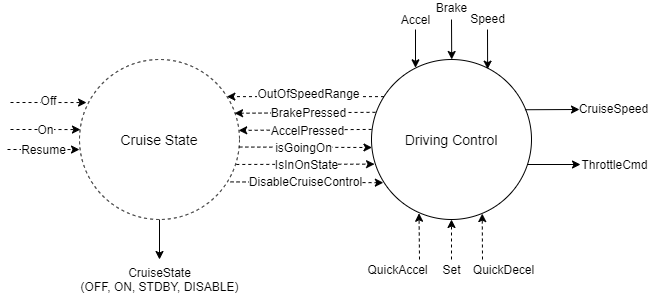

The diagram above was exported from draw.io. Its source (the exported page's mxGraphModel, read from the mxfile embedded in the PNG):
<mxGraphModel dx="905" dy="672" grid="0" gridSize="10" guides="1" tooltips="1" connect="1" arrows="1" fold="1" page="1" pageScale="1" pageWidth="1654" pageHeight="1169" math="0" shadow="0">
  <root>
    <mxCell id="0" />
    <mxCell id="1" parent="0" />
    <mxCell id="5xEWd3McZoz8Aa_qshaV-1" value="Driving Control" style="ellipse;whiteSpace=wrap;html=1;aspect=fixed;fontSize=14;" parent="1" vertex="1">
      <mxGeometry x="512" y="110" width="160" height="160" as="geometry" />
    </mxCell>
    <mxCell id="5xEWd3McZoz8Aa_qshaV-2" value="Cruise State" style="ellipse;whiteSpace=wrap;html=1;aspect=fixed;dashed=1;fontSize=14;" parent="1" vertex="1">
      <mxGeometry x="220" y="110" width="160" height="160" as="geometry" />
    </mxCell>
    <mxCell id="5xEWd3McZoz8Aa_qshaV-3" value="&lt;font style=&quot;font-size: 12px&quot;&gt;On&lt;/font&gt;" style="endArrow=classic;html=1;entryX=0.006;entryY=0.438;entryDx=0;entryDy=0;entryPerimeter=0;dashed=1;" parent="1" target="5xEWd3McZoz8Aa_qshaV-2" edge="1">
      <mxGeometry width="50" height="50" relative="1" as="geometry">
        <mxPoint x="151" y="180" as="sourcePoint" />
        <mxPoint x="217" y="180" as="targetPoint" />
        <Array as="points">
          <mxPoint x="184" y="180" />
        </Array>
      </mxGeometry>
    </mxCell>
    <mxCell id="5xEWd3McZoz8Aa_qshaV-4" value="" style="endArrow=classic;html=1;entryX=0.044;entryY=0.269;entryDx=0;entryDy=0;entryPerimeter=0;dashed=1;" parent="1" target="5xEWd3McZoz8Aa_qshaV-2" edge="1">
      <mxGeometry width="50" height="50" relative="1" as="geometry">
        <mxPoint x="151" y="153" as="sourcePoint" />
        <mxPoint x="580" y="390" as="targetPoint" />
      </mxGeometry>
    </mxCell>
    <mxCell id="5xEWd3McZoz8Aa_qshaV-5" value="Off" style="text;html=1;align=center;verticalAlign=middle;resizable=0;points=[];labelBackgroundColor=#ffffff;" parent="5xEWd3McZoz8Aa_qshaV-4" vertex="1" connectable="0">
      <mxGeometry x="-0.3735" y="2" relative="1" as="geometry">
        <mxPoint x="13" as="offset" />
      </mxGeometry>
    </mxCell>
    <mxCell id="5xEWd3McZoz8Aa_qshaV-6" value="&lt;font style=&quot;font-size: 12px&quot;&gt;Resume&lt;/font&gt;" style="endArrow=classic;html=1;entryX=0.044;entryY=0.269;entryDx=0;entryDy=0;entryPerimeter=0;dashed=1;" parent="1" edge="1">
      <mxGeometry width="50" height="50" relative="1" as="geometry">
        <mxPoint x="148" y="200" as="sourcePoint" />
        <mxPoint x="219.99999999999997" y="200.03999999999996" as="targetPoint" />
      </mxGeometry>
    </mxCell>
    <mxCell id="5xEWd3McZoz8Aa_qshaV-8" value="&lt;font style=&quot;font-size: 12px&quot;&gt;Set&lt;/font&gt;" style="endArrow=classic;html=1;entryX=0.5;entryY=1;entryDx=0;entryDy=0;dashed=1;" parent="1" target="5xEWd3McZoz8Aa_qshaV-1" edge="1">
      <mxGeometry x="-1" y="-10" width="50" height="50" relative="1" as="geometry">
        <mxPoint x="592" y="310" as="sourcePoint" />
        <mxPoint x="609.04" y="400.03999999999996" as="targetPoint" />
        <mxPoint x="-10" y="10" as="offset" />
      </mxGeometry>
    </mxCell>
    <mxCell id="5xEWd3McZoz8Aa_qshaV-9" value="&lt;font style=&quot;font-size: 12px&quot;&gt;QuickAccel&lt;/font&gt;" style="endArrow=classic;html=1;entryX=0.297;entryY=0.961;entryDx=0;entryDy=0;entryPerimeter=0;dashed=1;" parent="1" target="5xEWd3McZoz8Aa_qshaV-1" edge="1">
      <mxGeometry x="-1" y="24" width="50" height="50" relative="1" as="geometry">
        <mxPoint x="560" y="310" as="sourcePoint" />
        <mxPoint x="629.04" y="310.03999999999996" as="targetPoint" />
        <mxPoint x="2" y="10" as="offset" />
      </mxGeometry>
    </mxCell>
    <mxCell id="5xEWd3McZoz8Aa_qshaV-10" value="&lt;font style=&quot;font-size: 12px&quot;&gt;QuickDecel&lt;/font&gt;" style="endArrow=classic;html=1;entryX=0.692;entryY=0.963;entryDx=0;entryDy=0;entryPerimeter=0;dashed=1;" parent="1" target="5xEWd3McZoz8Aa_qshaV-1" edge="1">
      <mxGeometry x="-1" y="-23" width="50" height="50" relative="1" as="geometry">
        <mxPoint x="623" y="310" as="sourcePoint" />
        <mxPoint x="617" y="267" as="targetPoint" />
        <mxPoint x="-2" y="10" as="offset" />
      </mxGeometry>
    </mxCell>
    <mxCell id="5xEWd3McZoz8Aa_qshaV-12" value="&lt;font style=&quot;font-size: 12px&quot;&gt;Accel&lt;/font&gt;" style="endArrow=classic;html=1;entryX=0.275;entryY=0.052;entryDx=0;entryDy=0;entryPerimeter=0;" parent="1" target="5xEWd3McZoz8Aa_qshaV-1" edge="1">
      <mxGeometry x="-1" y="10" width="50" height="50" relative="1" as="geometry">
        <mxPoint x="556" y="80" as="sourcePoint" />
        <mxPoint x="672" y="180" as="targetPoint" />
        <mxPoint x="-10" y="-10" as="offset" />
      </mxGeometry>
    </mxCell>
    <mxCell id="Z60cDOZgIvQwQBdGZyk1-1" value="&lt;font style=&quot;font-size: 12px&quot;&gt;Brake&lt;/font&gt;" style="endArrow=classic;html=1;entryX=0;entryY=0;entryDx=0;entryDy=0;" parent="1" edge="1">
      <mxGeometry x="-1" y="12" width="50" height="50" relative="1" as="geometry">
        <mxPoint x="592" y="70" as="sourcePoint" />
        <mxPoint x="592.2114575050764" y="110.00145750507642" as="targetPoint" />
        <mxPoint x="-12" y="-12" as="offset" />
      </mxGeometry>
    </mxCell>
    <mxCell id="Z60cDOZgIvQwQBdGZyk1-2" value="&lt;font style=&quot;font-size: 12px&quot;&gt;Speed&lt;/font&gt;" style="endArrow=classic;html=1;entryX=0.432;entryY=-0.002;entryDx=0;entryDy=0;entryPerimeter=0;" parent="1" edge="1">
      <mxGeometry x="-1" y="11" width="50" height="50" relative="1" as="geometry">
        <mxPoint x="628" y="80" as="sourcePoint" />
        <mxPoint x="628.1200000000001" y="119.67999999999995" as="targetPoint" />
        <mxPoint x="-11" y="-11" as="offset" />
      </mxGeometry>
    </mxCell>
    <mxCell id="Z60cDOZgIvQwQBdGZyk1-3" value="" style="endArrow=classic;html=1;exitX=0.5;exitY=1;exitDx=0;exitDy=0;" parent="1" source="5xEWd3McZoz8Aa_qshaV-2" edge="1">
      <mxGeometry width="50" height="50" relative="1" as="geometry">
        <mxPoint x="300" y="330" as="sourcePoint" />
        <mxPoint x="300" y="310" as="targetPoint" />
      </mxGeometry>
    </mxCell>
    <mxCell id="Z60cDOZgIvQwQBdGZyk1-4" value="CruiseState&lt;br&gt;(OFF, ON, STDBY, DISABLE)" style="text;html=1;align=center;verticalAlign=middle;resizable=0;points=[];labelBackgroundColor=#ffffff;" parent="Z60cDOZgIvQwQBdGZyk1-3" vertex="1" connectable="0">
      <mxGeometry x="-0.475" y="1" relative="1" as="geometry">
        <mxPoint x="-1" y="49.17" as="offset" />
      </mxGeometry>
    </mxCell>
    <mxCell id="Z60cDOZgIvQwQBdGZyk1-8" value="" style="endArrow=classic;html=1;entryX=0.995;entryY=0.443;entryDx=0;entryDy=0;entryPerimeter=0;exitX=0.001;exitY=0.437;exitDx=0;exitDy=0;exitPerimeter=0;dashed=1;" parent="1" source="5xEWd3McZoz8Aa_qshaV-1" target="5xEWd3McZoz8Aa_qshaV-2" edge="1">
      <mxGeometry width="50" height="50" relative="1" as="geometry">
        <mxPoint x="523" y="178" as="sourcePoint" />
        <mxPoint x="410" y="260" as="targetPoint" />
      </mxGeometry>
    </mxCell>
    <mxCell id="Z60cDOZgIvQwQBdGZyk1-9" value="AccelPressed" style="text;html=1;align=center;verticalAlign=middle;resizable=0;points=[];labelBackgroundColor=#ffffff;" parent="Z60cDOZgIvQwQBdGZyk1-8" vertex="1" connectable="0">
      <mxGeometry x="0.3581" y="-2" relative="1" as="geometry">
        <mxPoint x="25.81" y="2.43" as="offset" />
      </mxGeometry>
    </mxCell>
    <mxCell id="Z60cDOZgIvQwQBdGZyk1-10" value="" style="endArrow=classic;html=1;entryX=0.969;entryY=0.336;entryDx=0;entryDy=0;entryPerimeter=0;exitX=0.025;exitY=0.33;exitDx=0;exitDy=0;exitPerimeter=0;dashed=1;" parent="1" source="5xEWd3McZoz8Aa_qshaV-1" target="5xEWd3McZoz8Aa_qshaV-2" edge="1">
      <mxGeometry width="50" height="50" relative="1" as="geometry">
        <mxPoint x="536" y="140" as="sourcePoint" />
        <mxPoint x="360.00000000000006" y="140.00000000000003" as="targetPoint" />
      </mxGeometry>
    </mxCell>
    <mxCell id="Z60cDOZgIvQwQBdGZyk1-11" value="BrakePressed" style="text;html=1;align=center;verticalAlign=middle;resizable=0;points=[];labelBackgroundColor=#ffffff;" parent="Z60cDOZgIvQwQBdGZyk1-10" vertex="1" connectable="0">
      <mxGeometry x="0.3581" y="-2" relative="1" as="geometry">
        <mxPoint x="28.15" y="1.55" as="offset" />
      </mxGeometry>
    </mxCell>
    <mxCell id="Z60cDOZgIvQwQBdGZyk1-12" value="" style="endArrow=classic;html=1;entryX=0.921;entryY=0.232;entryDx=0;entryDy=0;entryPerimeter=0;exitX=0.078;exitY=0.232;exitDx=0;exitDy=0;exitPerimeter=0;dashed=1;" parent="1" source="5xEWd3McZoz8Aa_qshaV-1" target="5xEWd3McZoz8Aa_qshaV-2" edge="1">
      <mxGeometry width="50" height="50" relative="1" as="geometry">
        <mxPoint x="543.04" y="140.00000000000003" as="sourcePoint" />
        <mxPoint x="360.96" y="140.4" as="targetPoint" />
      </mxGeometry>
    </mxCell>
    <mxCell id="Z60cDOZgIvQwQBdGZyk1-13" value="OutOfSpeedRange" style="text;html=1;align=center;verticalAlign=middle;resizable=0;points=[];labelBackgroundColor=#ffffff;" parent="Z60cDOZgIvQwQBdGZyk1-12" vertex="1" connectable="0">
      <mxGeometry x="0.3581" y="-2" relative="1" as="geometry">
        <mxPoint x="30.689999999999998" y="-1.12" as="offset" />
      </mxGeometry>
    </mxCell>
    <mxCell id="Z60cDOZgIvQwQBdGZyk1-16" value="" style="endArrow=classic;html=1;exitX=0.959;exitY=0.314;exitDx=0;exitDy=0;exitPerimeter=0;" parent="1" source="5xEWd3McZoz8Aa_qshaV-1" edge="1">
      <mxGeometry width="50" height="50" relative="1" as="geometry">
        <mxPoint x="668" y="160" as="sourcePoint" />
        <mxPoint x="720" y="160" as="targetPoint" />
      </mxGeometry>
    </mxCell>
    <mxCell id="Z60cDOZgIvQwQBdGZyk1-17" value="CruiseSpeed" style="text;html=1;align=center;verticalAlign=middle;resizable=0;points=[];labelBackgroundColor=#ffffff;" parent="Z60cDOZgIvQwQBdGZyk1-16" vertex="1" connectable="0">
      <mxGeometry x="-0.323" y="1" relative="1" as="geometry">
        <mxPoint x="70.23" y="-0.16000000000000014" as="offset" />
      </mxGeometry>
    </mxCell>
    <mxCell id="Z60cDOZgIvQwQBdGZyk1-18" value="&lt;font style=&quot;font-size: 12px&quot;&gt;ThrottleCmd&lt;/font&gt;" style="endArrow=classic;html=1;" parent="1" edge="1">
      <mxGeometry x="1" y="34" width="50" height="50" relative="1" as="geometry">
        <mxPoint x="668" y="215" as="sourcePoint" />
        <mxPoint x="721" y="215" as="targetPoint" />
        <mxPoint x="34" y="34" as="offset" />
      </mxGeometry>
    </mxCell>
    <mxCell id="H3GMpXuu16NlO-j1lKt8-1" value="" style="endArrow=classic;html=1;exitX=0.999;exitY=0.547;exitDx=0;exitDy=0;exitPerimeter=0;entryX=0.003;entryY=0.55;entryDx=0;entryDy=0;entryPerimeter=0;dashed=1;" parent="1" source="5xEWd3McZoz8Aa_qshaV-2" target="5xEWd3McZoz8Aa_qshaV-1" edge="1">
      <mxGeometry width="50" height="50" relative="1" as="geometry">
        <mxPoint x="478" y="269" as="sourcePoint" />
        <mxPoint x="528" y="219" as="targetPoint" />
      </mxGeometry>
    </mxCell>
    <mxCell id="H3GMpXuu16NlO-j1lKt8-3" value="&lt;font style=&quot;font-size: 12px&quot;&gt;isGoingOn&lt;/font&gt;" style="edgeLabel;html=1;align=center;verticalAlign=middle;resizable=0;points=[];labelBackgroundColor=#ffffff;" parent="H3GMpXuu16NlO-j1lKt8-1" vertex="1" connectable="0">
      <mxGeometry x="0.37" y="1" relative="1" as="geometry">
        <mxPoint x="-26.7" y="1.15" as="offset" />
      </mxGeometry>
    </mxCell>
    <mxCell id="H3GMpXuu16NlO-j1lKt8-2" value="" style="endArrow=classic;html=1;entryX=0.019;entryY=0.654;entryDx=0;entryDy=0;entryPerimeter=0;exitX=0.98;exitY=0.656;exitDx=0;exitDy=0;exitPerimeter=0;dashed=1;" parent="1" source="5xEWd3McZoz8Aa_qshaV-2" target="5xEWd3McZoz8Aa_qshaV-1" edge="1">
      <mxGeometry width="50" height="50" relative="1" as="geometry">
        <mxPoint x="385" y="240" as="sourcePoint" />
        <mxPoint x="435" y="190" as="targetPoint" />
      </mxGeometry>
    </mxCell>
    <mxCell id="H3GMpXuu16NlO-j1lKt8-4" value="&lt;font style=&quot;font-size: 12px&quot;&gt;IsInOnState&lt;/font&gt;" style="edgeLabel;html=1;align=center;verticalAlign=middle;resizable=0;points=[];labelBackgroundColor=#ffffff;" parent="H3GMpXuu16NlO-j1lKt8-2" vertex="1" connectable="0">
      <mxGeometry x="-0.0665" relative="1" as="geometry">
        <mxPoint x="5.2" y="0.18999999999999995" as="offset" />
      </mxGeometry>
    </mxCell>
    <mxCell id="YrmUa_BmfgbLHqIw119R-1" value="" style="endArrow=classic;html=1;exitX=0.944;exitY=0.765;exitDx=0;exitDy=0;exitPerimeter=0;entryX=0.074;entryY=0.77;entryDx=0;entryDy=0;entryPerimeter=0;dashed=1;" parent="1" source="5xEWd3McZoz8Aa_qshaV-2" target="5xEWd3McZoz8Aa_qshaV-1" edge="1">
      <mxGeometry width="50" height="50" relative="1" as="geometry">
        <mxPoint x="436" y="313" as="sourcePoint" />
        <mxPoint x="486" y="263" as="targetPoint" />
      </mxGeometry>
    </mxCell>
    <mxCell id="YrmUa_BmfgbLHqIw119R-2" value="&lt;font style=&quot;font-size: 12px&quot;&gt;DisableCruiseControl&lt;/font&gt;" style="edgeLabel;html=1;align=center;verticalAlign=middle;resizable=0;points=[];labelBackgroundColor=#ffffff;" parent="YrmUa_BmfgbLHqIw119R-1" vertex="1" connectable="0">
      <mxGeometry x="-0.0684" y="-1" relative="1" as="geometry">
        <mxPoint x="4.17" y="-1.77" as="offset" />
      </mxGeometry>
    </mxCell>
  </root>
</mxGraphModel>